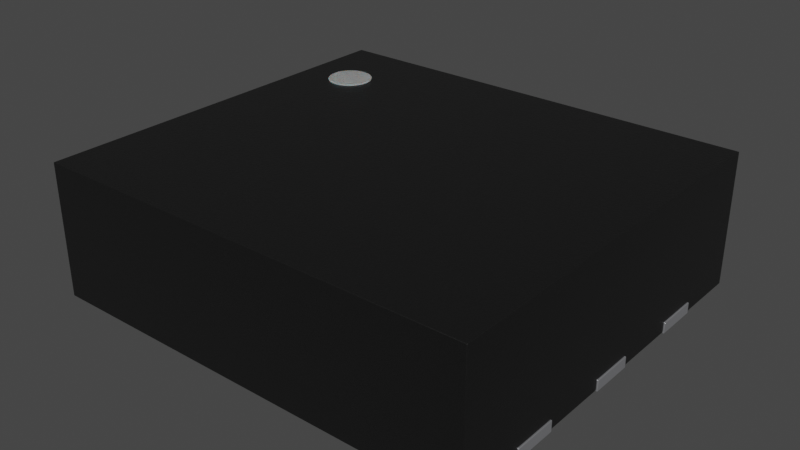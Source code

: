 # Source: Torex_USP-6C.blend  (saved by Blender 4.1.23; exported with 4.5.12 LTS)
import bpy
from mathutils import Matrix  # noqa: F401  (used for matrix-valued properties, if any)

bpy.ops.wm.read_factory_settings(use_empty=True)
scene = bpy.context.scene
scene.name = 'Scene'

# ---- collections
col_collection = bpy.data.collections.new('Collection'); scene.collection.children.link(col_collection)

# ---- materials (node trees are filled in below, after node groups)
mat_metal_pins = bpy.data.materials.new('metal_pins')
mat_metal_pins.use_transparent_shadow = False
mat_metal_pins.preview_render_type = 'CUBE'
mat_plastic_chip = bpy.data.materials.new('plastic_chip')
mat_plastic_chip.use_transparent_shadow = False
mat_plastic_chip.preview_render_type = 'CUBE'
mat_white_markings = bpy.data.materials.new('white_markings')
mat_white_markings.use_transparent_shadow = False
mat_white_markings.preview_render_type = 'FLAT'

# ---- material node trees
mat_metal_pins.use_nodes = True; mat_metal_pins.node_tree.nodes.clear()
_N = mat_metal_pins.node_tree.nodes; _L = mat_metal_pins.node_tree.links
n0 = _N.new('ShaderNodeMapping'); n0.name = 'Mapping'; n0.location = (-1447, -91)
n0.inputs[3].default_value = (4.8, 1.2, 1.1)
n1 = _N.new('ShaderNodeBsdfPrincipled'); n1.name = 'Principled BSDF'; n1.location = (-560, 254)
n1.distribution = 'GGX'
n1.subsurface_method = 'BURLEY'
n1.inputs[1].default_value = 0.7818
n1.inputs[2].default_value = 0.2886
n1.inputs[3].default_value = 1.45
n1.inputs[13].default_value = 0.0
n1.inputs[27].default_value = (0.0, 0.0, 0.0, 1.0)
n1.inputs[28].default_value = 1.0
n2 = _N.new('ShaderNodeOutputMaterial'); n2.name = 'Material Output.002'; n2.location = (-205, 253)
n2.width = 213
n3 = _N.new('ShaderNodeTexNoise'); n3.name = 'Noise Texture.002'; n3.location = (-1228, -73)
n3.inputs[2].default_value = 0.1
n3.inputs[3].default_value = 7.0
n3.inputs[4].default_value = 0.6
n3.inputs[8].default_value = 0.4
n4 = _N.new('ShaderNodeTexCoord'); n4.name = 'Texture Coordinate'; n4.location = (-1636, -116)
n5 = _N.new('ShaderNodeMix'); n5.name = 'Mix.001'; n5.location = (-921, 45)
n5.data_type = 'RGBA'
n5.inputs[6].default_value = (0.9398, 0.9547, 1.0, 1.0)
n5.inputs[7].default_value = (0.13, 0.1259, 0.1359, 1.0)
n6 = _N.new('ShaderNodeBump'); n6.name = 'Bump.001'; n6.location = (-1001, -227)
n6.inputs[0].default_value = 0.05
n6.inputs[1].default_value = 0.01
n6.inputs[2].default_value = 1.0
_L.new(n1.outputs[0], n2.inputs[0])
_L.new(n3.outputs[0], n6.inputs[3])
_L.new(n0.outputs[0], n3.inputs[0])
_L.new(n3.outputs[0], n5.inputs[0])
_L.new(n4.outputs[3], n0.inputs[0])
_L.new(n5.outputs[2], n1.inputs[0])
_L.new(n6.outputs[0], n1.inputs[5])
n2.is_active_output = True
mat_plastic_chip.use_nodes = True; mat_plastic_chip.node_tree.nodes.clear()
_N = mat_plastic_chip.node_tree.nodes; _L = mat_plastic_chip.node_tree.links
n0 = _N.new('ShaderNodeBsdfPrincipled'); n0.name = 'Principled BSDF'; n0.location = (10, 300)
n0.distribution = 'GGX'
n0.subsurface_method = 'BURLEY'
n0.inputs[0].default_value = (0.009312, 0.009312, 0.009312, 1.0)
n0.inputs[1].default_value = 0.1372
n0.inputs[2].default_value = 0.3706
n0.inputs[3].default_value = 1.45
n0.inputs[27].default_value = (0.0, 0.0, 0.0, 1.0)
n0.inputs[28].default_value = 1.0
n1 = _N.new('ShaderNodeOutputMaterial'); n1.name = 'Material Output'; n1.location = (300, 300)
n2 = _N.new('ShaderNodeTexNoise'); n2.name = 'Noise Texture'; n2.location = (-893, 54)
n2.inputs[2].default_value = 200.0
n2.inputs[3].default_value = 3.6
n2.inputs[4].default_value = 0.8375
n3 = _N.new('ShaderNodeBump'); n3.name = 'Bump'; n3.location = (-604, -53)
n3.inputs[0].default_value = 0.08
n3.inputs[1].default_value = 1.0
n3.inputs[2].default_value = 1.0
_L.new(n0.outputs[0], n1.inputs[0])
_L.new(n2.outputs[0], n3.inputs[3])
_L.new(n3.outputs[0], n0.inputs[5])
n1.is_active_output = True
mat_white_markings.use_nodes = True; mat_white_markings.node_tree.nodes.clear()
_N = mat_white_markings.node_tree.nodes; _L = mat_white_markings.node_tree.links
n0 = _N.new('ShaderNodeOutputMaterial'); n0.name = 'Material Output'; n0.location = (300, 300)
n1 = _N.new('ShaderNodeBsdfPrincipled'); n1.name = 'Principled BSDF'; n1.location = (-34, 272)
n1.distribution = 'GGX'
n1.subsurface_method = 'BURLEY'
n1.inputs[1].default_value = 0.02
n1.inputs[2].default_value = 0.4636
n1.inputs[3].default_value = 1.4
n1.inputs[8].default_value = 1.0
n1.inputs[10].default_value = 0.3682
n1.inputs[13].default_value = 0.6591
n1.inputs[18].default_value = 0.2318
n1.inputs[20].default_value = 0.6709
n1.inputs[24].default_value = 0.1191
n1.inputs[27].default_value = (0.0, 0.0, 0.0, 1.0)
n1.inputs[28].default_value = 1.0
n2 = _N.new('ShaderNodeMapping'); n2.name = 'Mapping'; n2.location = (-1010, 265)
n2.inputs[3].default_value = (3.0, 1.0, 1.0)
n3 = _N.new('ShaderNodeTexCoord'); n3.name = 'Texture Coordinate'; n3.location = (-1250, 180)
n4 = _N.new('ShaderNodeBump'); n4.name = 'Bump'; n4.location = (-376, -99)
n4.inputs[0].default_value = 0.05
n4.inputs[1].default_value = 1.0
n4.inputs[2].default_value = 1.0
n5 = _N.new('ShaderNodeTexNoise'); n5.name = 'Noise Texture'; n5.location = (-662, 176)
n5.inputs[2].default_value = 88.0
n5.inputs[3].default_value = 10.8
n5.inputs[4].default_value = 0.9167
n5.inputs[8].default_value = 1.6
n6 = _N.new('ShaderNodeValToRGB'); n6.name = 'ColorRamp'; n6.location = (-354, 186)
while len(n6.color_ramp.elements) > 1: n6.color_ramp.elements.remove(n6.color_ramp.elements[-1])
n6.color_ramp.elements[0].position = 0.0; n6.color_ramp.elements[0].color = (0.2596, 0.2596, 0.2596, 1.0)
_e = n6.color_ramp.elements.new(1.0); _e.color = (0.6303, 0.6303, 0.6303, 1.0)
n7 = _N.new('ShaderNodeMix'); n7.name = 'Mix'; n7.location = (-204, 152)
n7.data_type = 'RGBA'
n7.inputs[0].default_value = 0.3682
n7.inputs[7].default_value = (0.2525, 0.2525, 0.2525, 1.0)
_L.new(n5.outputs[0], n6.inputs[0])
_L.new(n1.outputs[0], n0.inputs[0])
_L.new(n3.outputs[2], n2.inputs[0])
_L.new(n2.outputs[0], n5.inputs[0])
_L.new(n5.outputs[0], n4.inputs[3])
_L.new(n4.outputs[0], n1.inputs[5])
_L.new(n6.outputs[0], n7.inputs[6])
_L.new(n7.outputs[2], n1.inputs[0])
n0.is_active_output = True

# ---- world
world_world = bpy.data.worlds.new('World'); scene.world = world_world
world_world.use_nodes = True; world_world.node_tree.nodes.clear()
_N = world_world.node_tree.nodes; _L = world_world.node_tree.links
n0 = _N.new('ShaderNodeOutputWorld'); n0.name = 'World Output'; n0.location = (300, 300)
n1 = _N.new('ShaderNodeBackground'); n1.name = 'Background'; n1.location = (10, 300)
n1.inputs[0].default_value = (0.05088, 0.05088, 0.05088, 1.0)
_L.new(n1.outputs[0], n0.inputs[0])
n0.is_active_output = True
world_world.color = (0.05088, 0.05088, 0.05088)
world_world.use_sun_shadow = False
world_world.sun_shadow_jitter_overblur = 0.0

# ---- meshes
me_shape_9_indexedfaceset_001 = bpy.data.meshes.new('SHAPE_9_IndexedFaceSet.001')
me_shape_9_indexedfaceset_001.from_pydata([(0.3937, 0.3543, 0.2382), (0.3937, -0.3543, 0.2382), (0.3937, -0.3543, 0.001969), (-0.3937, 0.3543, 0.001969), (0.3937, 0.3543, 0.001969), (-0.2972, 0.1575, 0.01969), (-0.3937, -0.3543, 0.001969), (-0.3937, 0.3543, 0.2382), (-0.2972, 0.2756, 0.01969), (-0.3937, -0.3543, 0.2382), (-0.2972, -0.03937, 0.01969), (-0.2972, 0.03937, 0.01969), (-0.2972, -0.2362, 0.01969), (-0.2972, -0.1575, 0.01969), (0.2972, -0.2362, 0.01969), (0.2972, -0.1575, 0.01969), (0.2972, -0.03937, 0.01969), (0.2972, 0.03937, 0.01969), (0.2972, 0.1575, 0.01969), (0.2972, 0.2362, 0.01969), (-0.1969, 0.2756, 0.01969), (-0.1969, -0.2756, 0.01969), (0.1969, -0.2756, 0.01969), (0.1969, 0.2756, 0.01969), (-0.1378, -0.315, 0.01969), (-0.1378, -0.2756, 0.01969), (0.1378, -0.315, 0.01969), (0.1378, -0.2756, 0.01969), (0.1378, 0.315, 0.01969), (-0.1378, 0.2756, 0.01969), (-0.1378, 0.315, 0.01969), (0.1378, 0.2756, 0.01969), (0.3937, -0.2362, 0.001969), (0.3937, -0.1575, 0.001969), (0.3937, -0.2362, 0.01969), (0.3937, -0.03937, 0.01969), (0.3937, -0.03937, 0.001969), (0.3937, -0.1575, 0.01969), (0.3937, 0.03937, 0.001969), (0.3937, 0.1575, 0.001969), (0.3937, 0.03937, 0.01969), (0.3937, 0.1575, 0.01969), (0.3937, 0.2362, 0.001969), (0.3937, 0.2362, 0.01969), (-0.3937, -0.2362, 0.001969), (-0.3937, -0.2362, 0.01969), (-0.3937, -0.1575, 0.01969), (-0.3937, -0.03937, 0.001969), (-0.3937, -0.03937, 0.01969), (-0.3937, -0.1575, 0.001969), (-0.3937, 0.1575, 0.001969), (-0.3937, 0.03937, 0.01969), (-0.3937, 0.03937, 0.001969), (-0.3937, 0.2756, 0.01969), (-0.3937, 0.2756, 0.001969), (-0.3937, 0.1575, 0.01969), (-0.2972, -0.2362, 0.001969), (-0.2972, -0.1654, 0.001969), (-0.2972, -0.1575, 0.001969), (-0.2972, -0.03937, 0.001969), (-0.1378, 0.2756, 0.001969), (-0.1969, 0.2756, 0.001969), (-0.2972, 0.1575, 0.001969), (-0.2972, 0.03937, 0.001969), (-0.2972, 0.2756, 0.001969), (0.1378, 0.2756, 0.001969), (0.1378, 0.315, 0.001969), (0.1969, 0.2756, 0.001969), (-0.1969, -0.1772, 0.001969), (-0.1378, 0.315, 0.001969), (-0.1969, -0.2756, 0.001969), (-0.1378, -0.315, 0.001969), (-0.1378, -0.2756, 0.001969), (0.1378, -0.2756, 0.001969), (0.2972, -0.2362, 0.001969), (0.1969, -0.2756, 0.001969), (0.1378, -0.315, 0.001969), (0.2972, 0.03937, 0.001969), (0.2972, 0.1575, 0.001969), (0.2972, 0.2362, 0.001969), (0.2972, -0.1575, 0.001969), (0.2972, -0.03937, 0.001969), (-0.3957, 0.1575, 3.725e-09), (-0.3957, 0.1575, 0.01969), (-0.3957, 0.2756, 3.725e-09), (-0.3957, 0.2756, 0.01969), (-0.2972, 0.1575, 0.01969), (-0.2972, 0.1575, 3.725e-09), (-0.2972, 0.2756, 3.725e-09), (-0.2972, 0.2756, 0.01969), (-0.3957, -0.03937, 0.01969), (-0.2972, -0.03937, 0.01969), (-0.2972, 0.03937, 3.725e-09), (-0.3957, 0.03937, 0.01969), (-0.3957, -0.03937, 0.0), (-0.3957, 0.03937, 3.725e-09), (-0.2972, -0.03937, 3.725e-09), (-0.2972, 0.03937, 0.01969), (-0.3957, -0.2362, 3.725e-09), (-0.2972, -0.2362, 0.01969), (-0.2972, -0.1575, 3.725e-09), (-0.2972, -0.2362, 3.725e-09), (-0.3957, -0.1575, 3.725e-09), (-0.3957, -0.2362, 0.01969), (-0.3957, -0.1575, 0.01969), (-0.2972, -0.1575, 0.01969), (0.2972, -0.2362, 3.725e-09), (0.2972, -0.1575, 3.725e-09), (0.3957, -0.2362, 3.725e-09), (0.2972, -0.2362, 0.01969), (0.3957, -0.1575, 3.725e-09), (0.2972, -0.1575, 0.01969), (0.3957, -0.1575, 0.01969), (0.3957, 0.03937, 0.01969), (0.3957, -0.03937, 3.725e-09), (0.2972, -0.03937, 0.01969), (0.3957, -0.03937, 0.01969), (0.2972, 0.03937, 3.725e-09), (0.2972, 0.03937, 0.01969), (0.2972, -0.03937, 3.725e-09), (0.2972, 0.1575, 0.01969), (0.2972, 0.2362, 3.725e-09), (0.2972, 0.2362, 0.01969), (0.2972, 0.1575, 3.725e-09), (0.3957, 0.2362, 0.01969), (0.1969, 0.2756, 3.725e-09), (-0.1969, 0.2756, 3.725e-09), (-0.1969, 0.2756, 0.01969), (-0.1969, -0.2756, 3.725e-09), (0.1969, -0.2756, 3.725e-09), (-0.1969, -0.2756, 0.01969), (0.1969, -0.2756, 0.01969), (0.1969, 0.2756, 0.01969), (-0.1378, -0.315, 0.01969), (-0.1378, -0.2756, 3.725e-09), (-0.1378, -0.2756, 0.01969), (0.1378, -0.315, 3.725e-09), (-0.1378, -0.315, 3.725e-09), (0.1378, -0.315, 0.01969), (0.1378, -0.2756, 0.01969), (0.1378, -0.2756, 3.725e-09), (0.1378, 0.2756, 3.725e-09), (-0.1378, 0.315, 3.725e-09), (0.1378, 0.315, 3.725e-09), (0.1378, 0.315, 0.01969), (-0.1378, 0.2756, 3.725e-09), (-0.1378, 0.2756, 0.01969), (-0.1378, 0.315, 0.01969), (0.1378, 0.2756, 0.01969), (0.3957, -0.2362, 0.01969), (0.3957, 0.1575, 3.725e-09), (0.3957, 0.2362, 3.725e-09), (0.3957, 0.03937, 3.725e-09), (0.3957, 0.1575, 0.01969), (-0.2992, 0.2559, 0.1614), (-0.2992, 0.2559, 0.2402), (-0.2915, 0.2551, 0.1614), (-0.2915, 0.2551, 0.2402), (-0.2841, 0.2529, 0.1614), (-0.2841, 0.2529, 0.2402), (-0.2773, 0.2493, 0.1614), (-0.2773, 0.2493, 0.2402), (-0.2714, 0.2444, 0.1614), (-0.2714, 0.2444, 0.2402), (-0.2665, 0.2384, 0.1614), (-0.2665, 0.2384, 0.2402), (-0.2628, 0.2316, 0.1614), (-0.2628, 0.2316, 0.2402), (-0.2606, 0.2242, 0.1614), (-0.2606, 0.2242, 0.2402), (-0.2598, 0.2165, 0.1614), (-0.2598, 0.2165, 0.2402), (-0.2606, 0.2089, 0.1614), (-0.2606, 0.2089, 0.2402), (-0.2628, 0.2015, 0.1614), (-0.2628, 0.2015, 0.2402), (-0.2665, 0.1947, 0.1614), (-0.2665, 0.1947, 0.2402), (-0.2714, 0.1887, 0.1614), (-0.2714, 0.1887, 0.2402), (-0.2773, 0.1838, 0.1614), (-0.2773, 0.1838, 0.2402), (-0.2841, 0.1802, 0.1614), (-0.2841, 0.1802, 0.2402), (-0.2915, 0.1779, 0.1614), (-0.2915, 0.1779, 0.2402), (-0.2992, 0.1772, 0.1614), (-0.2992, 0.1772, 0.2402), (-0.3069, 0.1779, 0.1614), (-0.3069, 0.1779, 0.2402), (-0.3143, 0.1802, 0.1614), (-0.3143, 0.1802, 0.2402), (-0.3211, 0.1838, 0.1614), (-0.3211, 0.1838, 0.2402), (-0.3271, 0.1887, 0.1614), (-0.3271, 0.1887, 0.2402), (-0.3319, 0.1947, 0.1614), (-0.3319, 0.1947, 0.2402), (-0.3356, 0.2015, 0.1614), (-0.3356, 0.2015, 0.2402), (-0.3378, 0.2089, 0.1614), (-0.3378, 0.2089, 0.2402), (-0.3386, 0.2165, 0.1614), (-0.3386, 0.2165, 0.2402), (-0.3378, 0.2242, 0.1614), (-0.3378, 0.2242, 0.2402), (-0.3356, 0.2316, 0.1614), (-0.3356, 0.2316, 0.2402), (-0.3319, 0.2384, 0.1614), (-0.3319, 0.2384, 0.2402), (-0.3271, 0.2444, 0.1614), (-0.3271, 0.2444, 0.2402), (-0.3211, 0.2493, 0.1614), (-0.3211, 0.2493, 0.2402), (-0.3143, 0.2529, 0.1614), (-0.3143, 0.2529, 0.2402), (-0.3069, 0.2551, 0.1614), (-0.3069, 0.2551, 0.2402)], [], [(2, 32, 34), (3, 54, 53), (2, 71, 76), (63, 62, 61), (21, 70, 68), (154, 155, 157, 156), (156, 157, 159, 158), (158, 159, 161, 160), (160, 161, 163, 162), (162, 163, 165, 164), (164, 165, 167, 166), (166, 167, 169, 168), (168, 169, 171, 170), (170, 171, 173, 172), (172, 173, 175, 174), (174, 175, 177, 176), (176, 177, 179, 178), (178, 179, 181, 180), (180, 181, 183, 182), (182, 183, 185, 184), (184, 185, 187, 186), (186, 187, 189, 188), (188, 189, 191, 190), (190, 191, 193, 192), (192, 193, 195, 194), (194, 195, 197, 196), (196, 197, 199, 198), (198, 199, 201, 200), (200, 201, 203, 202), (202, 203, 205, 204), (204, 205, 207, 206), (206, 207, 209, 208), (208, 209, 211, 210), (210, 211, 213, 212), (212, 213, 215, 214), (157, 155, 217, 215, 213, 211, 209, 207, 205, 203, 201, 199, 197, 195, 193, 191, 189, 187, 185, 183, 181, 179, 177, 175, 173, 171, 169, 167, 165, 163, 161, 159), (214, 215, 217, 216), (216, 217, 155, 154), (154, 156, 158, 160, 162, 164, 166, 168, 170, 172, 174, 176, 178, 180, 182, 184, 186, 188, 190, 192, 194, 196, 198, 200, 202, 204, 206, 208, 210, 212, 214, 216), (37, 33, 36, 35), (39, 41, 40, 38), (9, 6, 2, 1), (34, 37, 1), (37, 35, 1), (1, 35, 0), (40, 41, 0), (41, 43, 0), (35, 40, 0), (43, 42, 4), (43, 4, 0), (1, 2, 34), (55, 50, 52, 51), (59, 47, 48, 10), (1, 0, 7, 9), (48, 46, 9), (46, 45, 9), (51, 48, 9), (53, 55, 7), (55, 51, 7), (7, 51, 9), (45, 44, 6), (45, 6, 9), (7, 3, 53), (38, 77, 78, 39), (60, 61, 69), (61, 64, 69), (64, 54, 3), (4, 42, 79), (33, 80, 81, 36), (47, 59, 58, 49), (79, 78, 67), (78, 77, 67), (77, 81, 67), (81, 80, 75), (80, 74, 75), (81, 75, 67), (74, 32, 2), (6, 44, 56), (70, 72, 71), (64, 3, 69), (6, 56, 70), (6, 70, 71), (69, 3, 4), (67, 65, 66), (66, 69, 4), (66, 4, 67), (4, 79, 67), (76, 73, 75), (2, 6, 71), (76, 75, 2), (75, 74, 2), (62, 64, 61), (61, 68, 63), (68, 57, 58), (63, 52, 50, 62), (68, 58, 59), (64, 62, 5, 8), (68, 59, 63), (58, 57, 13), (68, 70, 56, 57), (54, 64, 8, 53), (55, 53, 8, 5), (63, 59, 10, 11), (52, 63, 11, 51), (96, 94, 95, 92), (48, 51, 11, 10), (56, 44, 45, 12), (45, 46, 13, 12), (49, 58, 13, 46), (74, 80, 15, 14), (74, 14, 34, 32), (80, 33, 37, 15), (34, 14, 15, 37), (81, 77, 17, 16), (81, 16, 35, 36), (77, 38, 40, 17), (35, 16, 17, 40), (78, 79, 19, 18), (78, 18, 41, 39), (72, 70, 21, 25), (79, 42, 43, 19), (41, 18, 19, 43), (75, 22, 23, 67), (68, 61, 20), (20, 21, 68), (76, 71, 24, 26), (61, 60, 29, 20), (60, 69, 30, 29), (65, 31, 28, 66), (69, 66, 28, 30), (65, 67, 23, 31), (27, 26, 24, 25), (13, 57, 56, 12), (93, 95, 94, 90), (73, 76, 26, 27), (20, 29, 25, 21), (28, 31, 29, 30), (31, 23, 22, 27), (29, 31, 27, 25), (62, 50, 55, 5), (105, 99, 101, 100), (85, 84, 82, 83), (89, 86, 87, 88), (85, 89, 88, 84), (87, 82, 84, 88), (86, 89, 85, 83), (97, 91, 96, 92), (75, 73, 27, 22), (93, 97, 92, 95), (24, 71, 72, 25), (91, 97, 93, 90), (141, 125, 129, 140), (104, 102, 98, 103), (103, 98, 101, 99), (99, 105, 104, 103), (104, 105, 100, 102), (101, 98, 102, 100), (111, 107, 106, 109), (114, 119, 117, 152), (109, 106, 108, 149), (111, 112, 110, 107), (108, 106, 107, 110), (149, 112, 111, 109), (118, 117, 119, 115), (115, 119, 114, 116), (118, 113, 152, 117), (116, 113, 118, 115), (122, 121, 123, 120), (120, 123, 150, 153), (134, 135, 130, 128), (122, 124, 151, 121), (150, 123, 121, 151), (153, 124, 122, 120), (127, 126, 128, 130), (132, 131, 129, 125), (133, 137, 136, 138), (126, 127, 146, 145), (133, 135, 134, 137), (147, 142, 145, 146), (147, 144, 143, 142), (125, 141, 148, 132), (132, 148, 139, 131), (144, 148, 141, 143), (131, 139, 140, 129), (90, 94, 96, 91), (147, 146, 148, 144), (135, 133, 138, 139), (146, 127, 130, 135), (146, 135, 139, 148), (83, 82, 87, 86), (143, 141, 145, 142), (140, 139, 138, 136), (140, 136, 137, 134), (141, 140, 134, 145), (128, 126, 145, 134), (112, 149, 108, 110), (113, 116, 114, 152), (124, 153, 150, 151), (49, 46, 48, 47), (0, 4, 3, 7)])
me_shape_9_indexedfaceset_001.polygons.foreach_set('use_smooth', [True] * 200)
me_shape_9_indexedfaceset_001.polygons.foreach_set('material_index', [1, 1, 1, 1, 1, 2, 2, 2, 2, 2, 2, 2, 2, 2, 2, 2, 2, 2, 2, 2, 2, 2, 2, 2, 2, 2, 2, 2, 2, 2, 2, 2, 2, 2, 2, 2, 2, 2, 2, 1, 1, 1, 1, 1, 1, 1, 1, 1, 1, 1, 1, 1, 1, 1, 1, 1, 1, 1, 1, 1, 1, 1, 1, 1, 1, 1, 1, 1, 1, 1, 1, 1, 1, 1, 1, 1, 1, 1, 1, 1, 1, 1, 1, 1, 1, 1, 1, 1, 1, 1, 1, 1, 1, 1, 1, 1, 1, 1, 1, 1, 1, 1, 1, 1, 0, 1, 1, 1, 1, 1, 1, 1, 1, 1, 1, 1, 1, 1, 1, 1, 1, 1, 1, 1, 1, 1, 1, 1, 1, 1, 1, 1, 1, 0, 1, 1, 1, 1, 1, 1, 0, 0, 0, 0, 0, 0, 0, 1, 0, 1, 0, 0, 0, 0, 0, 0, 0, 0, 0, 0, 0, 0, 0, 0, 0, 0, 0, 0, 0, 0, 0, 0, 0, 0, 0, 0, 0, 0, 0, 0, 0, 0, 0, 0, 0, 0, 0, 0, 0, 0, 0, 0, 0, 0, 0, 0, 0, 0, 1, 1])
_k = set([(0, 1), (0, 4), (0, 7), (1, 2), (1, 9), (2, 6), (2, 32), (3, 4), (3, 7), (3, 54), (4, 42), (5, 8), (5, 55), (5, 62), (6, 9), (6, 44), (7, 9), (8, 53), (8, 64), (10, 11), (10, 48), (10, 59), (11, 51), (11, 63), (12, 13), (12, 45), (12, 56), (13, 46), (13, 58), (14, 15), (14, 34), (14, 74), (15, 37), (15, 80), (16, 17), (16, 35), (16, 81), (17, 40), (17, 77), (18, 19), (18, 41), (18, 78), (19, 43), (19, 79), (20, 21), (20, 29), (20, 61), (21, 25), (21, 70), (22, 23), (22, 27), (22, 75), (23, 31), (23, 67), (24, 25), (24, 26), (24, 71), (25, 72), (26, 27), (26, 76), (27, 73), (28, 30), (28, 31), (28, 66), (29, 30), (29, 60), (30, 69), (31, 65), (32, 34), (32, 74), (33, 36), (33, 37), (33, 80), (34, 37), (35, 36), (35, 40), (36, 81), (38, 39), (38, 40), (38, 77), (39, 41), (39, 78), (41, 43), (42, 43), (42, 79), (44, 45), (44, 56), (45, 46), (46, 49), (47, 48), (47, 49), (47, 59), (48, 51), (49, 58), (50, 52), (50, 55), (50, 62), (51, 52), (52, 63), (53, 54), (53, 55), (54, 64), (56, 57), (57, 58), (59, 63), (60, 61), (60, 69), (61, 68), (62, 64), (65, 66), (65, 67), (66, 69), (67, 75), (68, 70), (70, 72), (71, 72), (71, 76), (73, 75), (73, 76), (74, 80), (77, 81), (78, 79), (82, 83), (82, 84), (82, 87), (83, 85), (83, 86), (84, 85), (84, 88), (85, 89), (86, 87), (86, 89), (87, 88), (88, 89), (90, 91), (90, 93), (90, 94), (91, 96), (91, 97), (92, 95), (92, 96), (92, 97), (93, 95), (93, 97), (94, 95), (94, 96), (98, 101), (98, 102), (98, 103), (99, 101), (99, 103), (99, 105), (100, 101), (100, 102), (100, 105), (102, 104), (103, 104), (104, 105), (106, 107), (106, 108), (106, 109), (107, 110), (107, 111), (108, 110), (108, 149), (109, 111), (109, 149), (110, 112), (111, 112), (112, 149), (113, 116), (113, 118), (113, 152), (114, 116), (114, 119), (114, 152), (115, 116), (115, 118), (115, 119), (117, 118), (117, 119), (117, 152), (120, 122), (120, 123), (120, 153), (121, 122), (121, 123), (121, 151), (122, 124), (123, 150), (124, 151), (124, 153), (125, 129), (125, 132), (125, 141), (126, 127), (126, 128), (126, 145), (127, 130), (127, 146), (128, 130), (128, 134), (129, 131), (129, 140), (130, 135), (131, 132), (131, 139), (132, 148), (133, 135), (133, 137), (133, 138), (134, 135), (134, 137), (136, 137), (136, 138), (136, 140), (138, 139), (139, 140), (141, 143), (141, 148), (142, 143), (142, 145), (142, 147), (143, 144), (144, 147), (144, 148), (145, 146), (146, 147), (150, 151), (150, 153), (154, 156), (154, 216), (155, 157), (155, 217), (156, 158), (157, 159), (158, 160), (159, 161), (160, 162), (161, 163), (162, 164), (163, 165), (164, 166), (165, 167), (166, 168), (167, 169), (168, 170), (169, 171), (170, 172), (171, 173), (172, 174), (173, 175), (174, 176), (175, 177), (176, 178), (177, 179), (178, 180), (179, 181), (180, 182), (181, 183), (182, 184), (183, 185), (184, 186), (185, 187), (186, 188), (187, 189), (188, 190), (189, 191), (190, 192), (191, 193), (192, 194), (193, 195), (194, 196), (195, 197), (196, 198), (197, 199), (198, 200), (199, 201), (200, 202), (201, 203), (202, 204), (203, 205), (204, 206), (205, 207), (206, 208), (207, 209), (208, 210), (209, 211), (210, 212), (211, 213), (212, 214), (213, 215), (214, 216), (215, 217)])
me_shape_9_indexedfaceset_001.attributes.new('sharp_edge', 'BOOLEAN', 'EDGE').data.foreach_set('value', [ (min(e.vertices), max(e.vertices)) in _k for e in me_shape_9_indexedfaceset_001.edges])
_uv = me_shape_9_indexedfaceset_001.uv_layers.new(name='UVMap')
_uv.uv.foreach_set('vector', [0.006412, 0.4381, 0.1557, 0.4381, 0.1557, 0.4605, 0.9019, 0.4381, 0.8024, 0.4381, 0.8024, 0.4605, 1.066, 0.006412, 0.3947, 0.05616, 0.7429, 0.05616, 0.1932, 0.5039, 0.1932, 0.6532, 0.32, 0.8024, 0.1059, 0.4605, 0.1059, 0.4381, 0.2303, 0.4381, 0.1907, 0.6396, 0.1907, 0.7391, 0.2004, 0.7391, 0.2004, 0.6396, 0.2004, 0.6396, 0.2004, 0.7391, 0.2097, 0.7391, 0.2097, 0.6396, 0.2097, 0.6396, 0.2097, 0.7391, 0.2183, 0.7391, 0.2183, 0.6396, 0.2183, 0.6396, 0.2183, 0.7391, 0.2259, 0.7391, 0.2259, 0.6396, 0.763, 0.6396, 0.763, 0.7391, 0.7554, 0.7391, 0.7554, 0.6396, 0.7554, 0.6396, 0.7554, 0.7391, 0.7468, 0.7391, 0.7468, 0.6396, 0.7468, 0.6396, 0.7468, 0.7391, 0.7375, 0.7391, 0.7375, 0.6396, 0.7375, 0.6396, 0.7375, 0.7391, 0.7278, 0.7391, 0.7278, 0.6396, 0.7278, 0.6396, 0.7278, 0.7391, 0.7181, 0.7391, 0.7181, 0.6396, 0.7181, 0.6396, 0.7181, 0.7391, 0.7088, 0.7391, 0.7088, 0.6396, 0.7088, 0.6396, 0.7088, 0.7391, 0.7002, 0.7391, 0.7002, 0.6396, 0.7002, 0.6396, 0.7002, 0.7391, 0.6926, 0.7391, 0.6926, 0.6396, 0.2259, 0.6396, 0.2259, 0.7391, 0.2183, 0.7391, 0.2183, 0.6396, 0.2183, 0.6396, 0.2183, 0.7391, 0.2097, 0.7391, 0.2097, 0.6396, 0.2097, 0.6396, 0.2097, 0.7391, 0.2004, 0.7391, 0.2004, 0.6396, 0.2004, 0.6396, 0.2004, 0.7391, 0.1907, 0.7391, 0.1907, 0.6396, 0.1907, 0.6396, 0.1907, 0.7391, 0.181, 0.7391, 0.181, 0.6396, 0.181, 0.6396, 0.181, 0.7391, 0.1717, 0.7391, 0.1717, 0.6396, 0.1717, 0.6396, 0.1717, 0.7391, 0.163, 0.7391, 0.163, 0.6396, 0.163, 0.6396, 0.163, 0.7391, 0.1555, 0.7391, 0.1555, 0.6396, 0.6926, 0.6396, 0.6926, 0.7391, 0.7002, 0.7391, 0.7002, 0.6396, 0.7002, 0.6396, 0.7002, 0.7391, 0.7088, 0.7391, 0.7088, 0.6396, 0.7088, 0.6396, 0.7088, 0.7391, 0.7181, 0.7391, 0.7181, 0.6396, 0.7181, 0.6396, 0.7181, 0.7391, 0.7278, 0.7391, 0.7278, 0.6396, 0.7278, 0.6396, 0.7278, 0.7391, 0.7375, 0.7391, 0.7375, 0.6396, 0.7375, 0.6396, 0.7375, 0.7391, 0.7468, 0.7391, 0.7468, 0.6396, 0.7468, 0.6396, 0.7468, 0.7391, 0.7554, 0.7391, 0.7554, 0.6396, 0.7554, 0.6396, 0.7554, 0.7391, 0.763, 0.7391, 0.763, 0.6396, 0.1555, 0.6396, 0.1555, 0.7391, 0.163, 0.7391, 0.163, 0.6396, 0.163, 0.6396, 0.163, 0.7391, 0.1717, 0.7391, 0.1717, 0.6396, 0.2004, 0.7766, 0.1907, 0.7776, 0.181, 0.7766, 0.1717, 0.7738, 0.163, 0.7692, 0.1555, 0.763, 0.1493, 0.7554, 0.1447, 0.7468, 0.1419, 0.7375, 0.1409, 0.7278, 0.1419, 0.7181, 0.1447, 0.7088, 0.1493, 0.7002, 0.1555, 0.6926, 0.163, 0.6864, 0.1717, 0.6818, 0.181, 0.679, 0.1907, 0.6781, 0.2004, 0.679, 0.2097, 0.6818, 0.2183, 0.6864, 0.2259, 0.6926, 0.2321, 0.7002, 0.2367, 0.7088, 0.2395, 0.7181, 0.2404, 0.7278, 0.2395, 0.7375, 0.2367, 0.7468, 0.2321, 0.7554, 0.2259, 0.763, 0.2183, 0.7692, 0.2097, 0.7738, 0.1717, 0.6396, 0.1717, 0.7391, 0.181, 0.7391, 0.181, 0.6396, 0.181, 0.6396, 0.181, 0.7391, 0.1907, 0.7391, 0.1907, 0.6396, 0.1907, 0.7776, 0.2004, 0.7766, 0.2097, 0.7738, 0.2183, 0.7692, 0.2259, 0.763, 0.2321, 0.7554, 0.2367, 0.7468, 0.2395, 0.7375, 0.2404, 0.7278, 0.2395, 0.7181, 0.2367, 0.7088, 0.2321, 0.7002, 0.2259, 0.6926, 0.2183, 0.6864, 0.2097, 0.6818, 0.2004, 0.679, 0.1907, 0.6781, 0.181, 0.679, 0.1717, 0.6818, 0.163, 0.6864, 0.1555, 0.6926, 0.1493, 0.7002, 0.1447, 0.7088, 0.1419, 0.7181, 0.1409, 0.7278, 0.1419, 0.7375, 0.1447, 0.7468, 0.1493, 0.7554, 0.1555, 0.763, 0.163, 0.7692, 0.1717, 0.7738, 0.181, 0.7766, 0.2552, 0.4605, 0.2552, 0.4381, 0.4044, 0.4381, 0.4044, 0.4605, 0.6532, 0.4381, 0.6532, 0.4605, 0.5039, 0.4605, 0.5039, 0.4381, 0.07129, 0.7366, 0.07129, 0.4381, 1.066, 0.4381, 1.066, 0.7366, 0.1557, 0.4605, 0.2552, 0.4605, 0.006412, 0.7366, 0.2552, 0.4605, 0.4044, 0.4605, 0.006412, 0.7366, 0.006412, 0.7366, 0.4044, 0.4605, 0.9019, 0.7366, 0.5039, 0.4605, 0.6532, 0.4605, 0.9019, 0.7366, 0.6532, 0.4605, 0.7527, 0.4605, 0.9019, 0.7366, 0.4044, 0.4605, 0.5039, 0.4605, 0.9019, 0.7366, 0.7527, 0.4605, 0.7527, 0.4381, 0.9019, 0.4381, 0.7527, 0.4605, 0.9019, 0.4381, 0.9019, 0.7366, 0.006412, 0.7366, 0.006412, 0.4381, 0.1557, 0.4605, 0.6532, 0.4605, 0.6532, 0.4381, 0.5039, 0.4381, 0.5039, 0.4605, 0.1932, 0.4381, 0.07129, 0.4381, 0.07129, 0.4605, 0.1932, 0.4605, 1.066, 0.006412, 1.066, 0.9019, 0.07129, 0.9019, 0.07129, 0.006412, 0.4044, 0.4605, 0.2552, 0.4605, 0.006412, 0.7366, 0.2552, 0.4605, 0.1557, 0.4605, 0.006412, 0.7366, 0.5039, 0.4605, 0.4044, 0.4605, 0.006412, 0.7366, 0.8024, 0.4605, 0.6532, 0.4605, 0.9019, 0.7366, 0.6532, 0.4605, 0.5039, 0.4605, 0.9019, 0.7366, 0.9019, 0.7366, 0.5039, 0.4605, 0.006412, 0.7366, 0.1557, 0.4605, 0.1557, 0.4381, 0.006412, 0.4381, 0.1557, 0.4605, 0.006412, 0.4381, 0.006412, 0.7366, 0.9019, 0.7366, 0.9019, 0.4381, 0.8024, 0.4605, 1.066, 0.5039, 0.9444, 0.5039, 0.9444, 0.6532, 1.066, 0.6532, 0.3947, 0.8024, 0.32, 0.8024, 0.3947, 0.8522, 0.32, 0.8024, 0.1932, 0.8024, 0.3947, 0.8522, 0.1932, 0.8024, 0.07129, 0.8024, 0.07129, 0.9019, 1.066, 0.9019, 1.066, 0.7527, 0.9444, 0.7527, 1.066, 0.2552, 0.9444, 0.2552, 0.9444, 0.4044, 1.066, 0.4044, 0.07129, 0.4044, 0.1932, 0.4044, 0.1932, 0.2552, 0.07129, 0.2552, 0.9444, 0.7527, 0.9444, 0.6532, 0.8176, 0.8024, 0.9444, 0.6532, 0.9444, 0.5039, 0.8176, 0.8024, 0.9444, 0.5039, 0.9444, 0.4044, 0.8176, 0.8024, 0.9444, 0.4044, 0.9444, 0.2552, 0.8176, 0.1059, 0.9444, 0.2552, 0.9444, 0.1557, 0.8176, 0.1059, 0.9444, 0.4044, 0.8176, 0.1059, 0.8176, 0.8024, 0.9444, 0.1557, 1.066, 0.1557, 1.066, 0.006412, 0.07129, 0.006412, 0.07129, 0.1557, 0.1932, 0.1557, 0.32, 0.1059, 0.3947, 0.1059, 0.3947, 0.05616, 0.1932, 0.8024, 0.07129, 0.9019, 0.3947, 0.8522, 0.07129, 0.006412, 0.1932, 0.1557, 0.32, 0.1059, 0.07129, 0.006412, 0.32, 0.1059, 0.3947, 0.05616, 0.3947, 0.8522, 0.07129, 0.9019, 1.066, 0.9019, 0.8176, 0.8024, 0.7429, 0.8024, 0.7429, 0.8522, 0.7429, 0.8522, 0.3947, 0.8522, 1.066, 0.9019, 0.7429, 0.8522, 1.066, 0.9019, 0.8176, 0.8024, 1.066, 0.9019, 0.9444, 0.7527, 0.8176, 0.8024, 0.7429, 0.05616, 0.7429, 0.1059, 0.8176, 0.1059, 1.066, 0.006412, 0.07129, 0.006412, 0.3947, 0.05616, 0.7429, 0.05616, 0.8176, 0.1059, 1.066, 0.006412, 0.8176, 0.1059, 0.9444, 0.1557, 1.066, 0.006412, 0.1932, 0.6532, 0.1932, 0.8024, 0.32, 0.8024, 0.32, 0.8024, 0.32, 0.2303, 0.1932, 0.5039, 0.32, 0.2303, 0.1932, 0.2452, 0.1932, 0.2552, 0.1932, 0.5039, 0.07129, 0.5039, 0.07129, 0.6532, 0.1932, 0.6532, 0.32, 0.2303, 0.1932, 0.2552, 0.1932, 0.4044, 0.8024, 0.4381, 0.6532, 0.4381, 0.6532, 0.4605, 0.8024, 0.4605, 0.32, 0.2303, 0.1932, 0.4044, 0.1932, 0.5039, 0.2552, 0.4381, 0.2452, 0.4381, 0.2552, 0.4605, 0.32, 0.2303, 0.32, 0.1059, 0.1932, 0.1557, 0.1932, 0.2452, 0.07129, 0.4381, 0.1932, 0.4381, 0.1932, 0.4605, 0.07129, 0.4605, 0.07129, 0.6532, 0.07129, 0.8024, 0.1932, 0.8024, 0.1932, 0.6532, 0.5039, 0.4381, 0.4044, 0.4381, 0.4044, 0.4605, 0.5039, 0.4605, 0.07129, 0.4381, 0.1932, 0.4381, 0.1932, 0.4605, 0.07129, 0.4605, 0.1932, 0.4044, 0.0688, 0.4044, 0.0688, 0.5039, 0.1932, 0.5039, 0.07129, 0.4044, 0.07129, 0.5039, 0.1932, 0.5039, 0.1932, 0.4044, 0.1932, 0.4381, 0.07129, 0.4381, 0.07129, 0.4605, 0.1932, 0.4605, 0.07129, 0.1557, 0.07129, 0.2552, 0.1932, 0.2552, 0.1932, 0.1557, 0.07129, 0.4381, 0.1932, 0.4381, 0.1932, 0.4605, 0.07129, 0.4605, 0.1557, 0.4381, 0.2552, 0.4381, 0.2552, 0.4605, 0.1557, 0.4605, 0.9444, 0.4381, 0.9444, 0.4605, 1.066, 0.4605, 1.066, 0.4381, 0.9444, 0.4381, 1.066, 0.4381, 1.066, 0.4605, 0.9444, 0.4605, 1.066, 0.1557, 0.9444, 0.1557, 0.9444, 0.2552, 1.066, 0.2552, 0.4044, 0.4381, 0.5039, 0.4381, 0.5039, 0.4605, 0.4044, 0.4605, 0.9444, 0.4381, 0.9444, 0.4605, 1.066, 0.4605, 1.066, 0.4381, 0.9444, 0.4381, 1.066, 0.4381, 1.066, 0.4605, 0.9444, 0.4605, 1.066, 0.4044, 0.9444, 0.4044, 0.9444, 0.5039, 1.066, 0.5039, 0.6532, 0.4381, 0.7527, 0.4381, 0.7527, 0.4605, 0.6532, 0.4605, 0.9444, 0.4381, 0.9444, 0.4605, 1.066, 0.4605, 1.066, 0.4381, 0.3947, 0.4381, 0.32, 0.4381, 0.32, 0.4605, 0.3947, 0.4605, 0.9444, 0.4381, 1.066, 0.4381, 1.066, 0.4605, 0.9444, 0.4605, 1.066, 0.6532, 0.9444, 0.6532, 0.9444, 0.7527, 1.066, 0.7527, 0.1059, 0.4381, 0.1059, 0.4605, 0.8024, 0.4605, 0.8024, 0.4381, 0.2303, 0.4381, 0.8024, 0.4381, 0.8024, 0.4605, 0.8024, 0.4605, 0.1059, 0.4605, 0.2303, 0.4381, 0.7429, 0.4381, 0.3947, 0.4381, 0.3947, 0.4605, 0.7429, 0.4605, 0.32, 0.4381, 0.3947, 0.4381, 0.3947, 0.4605, 0.32, 0.4605, 0.8024, 0.4381, 0.8522, 0.4381, 0.8522, 0.4605, 0.8024, 0.4605, 0.8024, 0.4381, 0.8024, 0.4605, 0.8522, 0.4605, 0.8522, 0.4381, 0.3947, 0.4381, 0.7429, 0.4381, 0.7429, 0.4605, 0.3947, 0.4605, 0.7429, 0.4381, 0.8176, 0.4381, 0.8176, 0.4605, 0.7429, 0.4605, 0.7429, 0.1059, 0.7429, 0.05616, 0.3947, 0.05616, 0.3947, 0.1059, 0.2552, 0.4605, 0.2452, 0.4381, 0.1557, 0.4381, 0.1557, 0.4605, 0.5039, 0.4605, 0.5039, 0.4356, 0.4044, 0.4356, 0.4044, 0.4605, 0.1059, 0.4381, 0.05616, 0.4381, 0.05616, 0.4605, 0.1059, 0.4605, 0.32, 0.8024, 0.3947, 0.8024, 0.3947, 0.1059, 0.32, 0.1059, 0.7429, 0.8522, 0.7429, 0.8024, 0.3947, 0.8024, 0.3947, 0.8522, 0.7429, 0.8024, 0.8176, 0.8024, 0.8176, 0.1059, 0.7429, 0.1059, 0.3947, 0.8024, 0.7429, 0.8024, 0.7429, 0.1059, 0.3947, 0.1059, 0.1932, 0.4381, 0.07129, 0.4381, 0.07129, 0.4605, 0.1932, 0.4605, 0.2552, 0.4605, 0.1557, 0.4605, 0.1557, 0.4356, 0.2552, 0.4356, 0.8024, 0.4605, 0.8024, 0.4356, 0.6532, 0.4356, 0.6532, 0.4605, 0.8024, 0.4605, 0.6532, 0.4605, 0.6532, 0.4356, 0.8024, 0.4356, 0.0688, 0.4605, 0.1932, 0.4605, 0.1932, 0.4356, 0.0688, 0.4356, 0.1932, 0.6532, 0.0688, 0.6532, 0.0688, 0.8024, 0.1932, 0.8024, 0.1932, 0.6532, 0.1932, 0.8024, 0.0688, 0.8024, 0.0688, 0.6532, 0.5039, 0.4605, 0.4044, 0.4605, 0.4044, 0.4356, 0.5039, 0.4356, 0.8176, 0.4381, 0.7429, 0.4381, 0.7429, 0.4605, 0.8176, 0.4605, 0.0688, 0.4605, 0.1932, 0.4605, 0.1932, 0.4356, 0.0688, 0.4356, 0.05616, 0.4605, 0.05616, 0.4381, 0.1059, 0.4381, 0.1059, 0.4605, 0.1932, 0.4044, 0.1932, 0.5039, 0.0688, 0.5039, 0.0688, 0.4044, 0.7429, 0.8024, 0.8176, 0.8024, 0.8176, 0.1059, 0.7429, 0.1059, 0.2552, 0.4605, 0.2552, 0.4356, 0.1557, 0.4356, 0.1557, 0.4605, 0.0688, 0.4605, 0.0688, 0.4356, 0.1932, 0.4356, 0.1932, 0.4605, 0.1932, 0.1557, 0.1932, 0.2552, 0.0688, 0.2552, 0.0688, 0.1557, 0.0688, 0.4605, 0.1932, 0.4605, 0.1932, 0.4356, 0.0688, 0.4356, 0.1932, 0.1557, 0.0688, 0.1557, 0.0688, 0.2552, 0.1932, 0.2552, 0.2552, 0.4605, 0.2552, 0.4356, 0.1557, 0.4356, 0.1557, 0.4605, 1.069, 0.4044, 0.9444, 0.4044, 0.9444, 0.5039, 1.069, 0.5039, 0.9444, 0.4605, 0.9444, 0.4356, 1.069, 0.4356, 1.069, 0.4605, 0.9444, 0.4605, 1.069, 0.4605, 1.069, 0.4356, 0.9444, 0.4356, 1.069, 0.1557, 0.9444, 0.1557, 0.9444, 0.2552, 1.069, 0.2552, 1.069, 0.1557, 1.069, 0.2552, 0.9444, 0.2552, 0.9444, 0.1557, 0.5039, 0.4605, 0.5039, 0.4356, 0.4044, 0.4356, 0.4044, 0.4605, 0.9444, 0.4605, 0.9444, 0.4356, 1.069, 0.4356, 1.069, 0.4605, 0.9444, 0.4605, 1.069, 0.4605, 1.069, 0.4356, 0.9444, 0.4356, 1.069, 0.4044, 1.069, 0.5039, 0.9444, 0.5039, 0.9444, 0.4044, 0.7527, 0.4605, 0.7527, 0.4356, 0.6532, 0.4356, 0.6532, 0.4605, 0.9444, 0.4605, 0.9444, 0.4356, 1.069, 0.4356, 1.069, 0.4605, 0.3947, 0.4356, 0.3947, 0.4605, 0.32, 0.4605, 0.32, 0.4356, 0.9444, 0.4605, 1.069, 0.4605, 1.069, 0.4356, 0.9444, 0.4356, 1.069, 0.6532, 0.9444, 0.6532, 0.9444, 0.7527, 1.069, 0.7527, 1.069, 0.6532, 1.069, 0.7527, 0.9444, 0.7527, 0.9444, 0.6532, 0.8024, 0.4605, 0.8024, 0.4356, 0.1059, 0.4356, 0.1059, 0.4605, 0.8024, 0.4605, 0.1059, 0.4605, 0.1059, 0.4356, 0.8024, 0.4356, 0.3947, 0.4605, 0.3947, 0.4356, 0.7429, 0.4356, 0.7429, 0.4605, 0.32, 0.4356, 0.32, 0.4605, 0.3947, 0.4605, 0.3947, 0.4356, 0.05616, 0.4605, 0.1059, 0.4605, 0.1059, 0.4356, 0.05616, 0.4356, 0.8522, 0.4605, 0.8522, 0.4356, 0.8024, 0.4356, 0.8024, 0.4605, 0.3947, 0.4605, 0.7429, 0.4605, 0.7429, 0.4356, 0.3947, 0.4356, 0.8176, 0.4356, 0.7429, 0.4356, 0.7429, 0.4605, 0.8176, 0.4605, 0.8176, 0.8024, 0.7429, 0.8024, 0.7429, 0.1059, 0.8176, 0.1059, 0.8522, 0.4605, 0.8024, 0.4605, 0.8024, 0.4356, 0.8522, 0.4356, 0.8176, 0.4605, 0.7429, 0.4605, 0.7429, 0.4356, 0.8176, 0.4356, 0.0688, 0.4605, 0.0688, 0.4356, 0.1932, 0.4356, 0.1932, 0.4605, 0.3947, 0.8522, 0.3947, 0.8024, 0.7429, 0.8024, 0.7429, 0.8522, 0.3947, 0.1059, 0.3947, 0.05616, 0.7429, 0.05616, 0.7429, 0.1059, 0.3947, 0.8024, 0.32, 0.8024, 0.32, 0.1059, 0.3947, 0.1059, 0.3947, 0.8024, 0.3947, 0.1059, 0.7429, 0.1059, 0.7429, 0.8024, 0.0688, 0.4605, 0.0688, 0.4356, 0.1932, 0.4356, 0.1932, 0.4605, 0.7429, 0.8522, 0.7429, 0.8024, 0.3947, 0.8024, 0.3947, 0.8522, 0.1059, 0.4356, 0.1059, 0.4605, 0.05616, 0.4605, 0.05616, 0.4356, 0.7429, 0.1059, 0.7429, 0.05616, 0.3947, 0.05616, 0.3947, 0.1059, 0.7429, 0.8024, 0.7429, 0.1059, 0.3947, 0.1059, 0.3947, 0.8024, 0.32, 0.1059, 0.32, 0.8024, 0.3947, 0.8024, 0.3947, 0.1059, 0.2552, 0.4605, 0.1557, 0.4605, 0.1557, 0.4356, 0.2552, 0.4356, 0.5039, 0.4605, 0.4044, 0.4605, 0.4044, 0.4356, 0.5039, 0.4356, 0.7527, 0.4605, 0.6532, 0.4605, 0.6532, 0.4356, 0.7527, 0.4356, 0.2552, 0.4381, 0.2552, 0.4605, 0.4044, 0.4605, 0.4044, 0.4381, 1.066, 0.7366, 1.066, 0.4381, 0.07129, 0.4381, 0.07129, 0.7366])
me_shape_9_indexedfaceset_001.materials.append(mat_metal_pins)
me_shape_9_indexedfaceset_001.materials.append(mat_plastic_chip)
me_shape_9_indexedfaceset_001.materials.append(mat_white_markings)
me_shape_9_indexedfaceset_001.update()
me_shape_9_indexedfaceset_001.normals_split_custom_set([tuple(v) for v in zip(*[iter([1.0, 6.043e-08, 0.0, 1.0, 0.0, 0.0, 1.0, 1.734e-08, 0.0, -1.0, -8.603e-08, 0.0, -1.0, 0.0, 0.0, -1.0, -3.073e-08, 0.0, 0.0, 0.0, -1.0, 0.0, 0.0, -1.0, -8.222e-11, 0.0, -1.0, -9.657e-10, 0.0, -1.0, 0.0, 0.0, -1.0, -1.092e-10, 0.0, -1.0, 1.0, 0.0, 0.0, 1.0, 0.0, 0.0, 1.0, 0.0, 0.0, 1.43e-07, 1.0, 0.0, 1.43e-07, 1.0, 0.0, 0.1951, 0.9808, 0.0, 0.1951, 0.9808, 0.0, 0.1951, 0.9808, 0.0, 0.1951, 0.9808, 0.0, 0.3827, 0.9239, 0.0, 0.3827, 0.9239, 0.0, 0.3827, 0.9239, 0.0, 0.3827, 0.9239, 0.0, 0.5556, 0.8315, 0.0, 0.5556, 0.8315, 0.0, 0.5556, 0.8315, 0.0, 0.5556, 0.8315, 0.0, 0.7071, 0.7071, 0.0, 0.7071, 0.7071, 0.0, 0.7071, 0.7071, 0.0, 0.7071, 0.7071, 0.0, 0.8315, 0.5556, 0.0, 0.8315, 0.5556, 0.0, 0.8315, 0.5556, 0.0, 0.8315, 0.5556, 0.0, 0.9239, 0.3827, 0.0, 0.9239, 0.3827, 0.0, 0.9239, 0.3827, 0.0, 0.9239, 0.3827, 0.0, 0.9808, 0.1951, 0.0, 0.9808, 0.1951, 0.0, 0.9808, 0.1951, 0.0, 0.9808, 0.1951, 0.0, 1.0, -1.001e-07, 0.0, 1.0, -1.001e-07, 0.0, 1.0, -1.001e-07, 0.0, 1.0, -1.001e-07, 0.0, 0.9808, -0.1951, 0.0, 0.9808, -0.1951, 0.0, 0.9808, -0.1951, 0.0, 0.9808, -0.1951, 0.0, 0.9239, -0.3827, 0.0, 0.9239, -0.3827, 0.0, 0.9239, -0.3827, 0.0, 0.9239, -0.3827, 0.0, 0.8315, -0.5556, 0.0, 0.8315, -0.5556, 0.0, 0.8315, -0.5556, 0.0, 0.8315, -0.5556, 0.0, 0.7071, -0.7071, 0.0, 0.7071, -0.7071, 0.0, 0.7071, -0.7071, 0.0, 0.7071, -0.7071, 0.0, 0.5556, -0.8315, 0.0, 0.5556, -0.8315, 0.0, 0.5556, -0.8315, 0.0, 0.5556, -0.8315, 0.0, 0.3827, -0.9239, 0.0, 0.3827, -0.9239, 0.0, 0.3827, -0.9239, 0.0, 0.3827, -0.9239, 0.0, 0.1951, -0.9808, 0.0, 0.1951, -0.9808, 0.0, 0.1951, -0.9808, 0.0, 0.1951, -0.9808, 0.0, 1.43e-07, -1.0, 0.0, 1.43e-07, -1.0, 0.0, 1.43e-07, -1.0, 0.0, 1.43e-07, -1.0, 0.0, -0.1951, -0.9808, 0.0, -0.1951, -0.9808, 0.0, -0.1951, -0.9808, 0.0, -0.1951, -0.9808, 0.0, -0.3827, -0.9239, 0.0, -0.3827, -0.9239, 0.0, -0.3827, -0.9239, 0.0, -0.3827, -0.9239, 0.0, -0.5556, -0.8315, 0.0, -0.5556, -0.8315, 0.0, -0.5556, -0.8315, 0.0, -0.5556, -0.8315, 0.0, -0.7071, -0.7071, 0.0, -0.7071, -0.7071, 0.0, -0.7071, -0.7071, 0.0, -0.7071, -0.7071, 0.0, -0.8315, -0.5556, 0.0, -0.8315, -0.5556, 0.0, -0.8315, -0.5556, 0.0, -0.8315, -0.5556, 0.0, -0.9239, -0.3827, 0.0, -0.9239, -0.3827, 0.0, -0.9239, -0.3827, 0.0, -0.9239, -0.3827, 0.0, -0.9808, -0.1951, 0.0, -0.9808, -0.1951, 0.0, -0.9808, -0.1951, 0.0, -0.9808, -0.1951, 0.0, -1.0, 1.049e-07, 0.0, -1.0, 1.049e-07, 0.0, -1.0, 1.049e-07, 0.0, -1.0, 1.049e-07, 0.0, -0.9808, 0.1951, 0.0, -0.9808, 0.1951, 0.0, -0.9808, 0.1951, 0.0, -0.9808, 0.1951, 0.0, -0.9239, 0.3827, 0.0, -0.9239, 0.3827, 0.0, -0.9239, 0.3827, 0.0, -0.9239, 0.3827, 0.0, -0.8315, 0.5556, 0.0, -0.8315, 0.5556, 0.0, -0.8315, 0.5556, 0.0, -0.8315, 0.5556, 0.0, -0.7071, 0.7071, 0.0, -0.7071, 0.7071, 0.0, -0.7071, 0.7071, 0.0, -0.7071, 0.7071, 0.0, -0.5556, 0.8315, 0.0, -0.5556, 0.8315, 0.0, -0.5556, 0.8315, 0.0, -0.5556, 0.8315, 0.0, -0.3827, 0.9239, 0.0, -0.3827, 0.9239, 0.0, 2.406e-07, 0.0, 1.0, 2.406e-07, 0.0, 1.0, 2.406e-07, 0.0, 1.0, 2.406e-07, 0.0, 1.0, 2.406e-07, 0.0, 1.0, 2.406e-07, 0.0, 1.0, 2.406e-07, 0.0, 1.0, 2.406e-07, 0.0, 1.0, 2.406e-07, 0.0, 1.0, 2.406e-07, 0.0, 1.0, 2.406e-07, 0.0, 1.0, 2.406e-07, 0.0, 1.0, 2.406e-07, 0.0, 1.0, 2.406e-07, 0.0, 1.0, 2.406e-07, 0.0, 1.0, 2.406e-07, 0.0, 1.0, 2.406e-07, 0.0, 1.0, 2.406e-07, 0.0, 1.0, 2.406e-07, 0.0, 1.0, 2.406e-07, 0.0, 1.0, 2.406e-07, 0.0, 1.0, 2.406e-07, 0.0, 1.0, 2.406e-07, 0.0, 1.0, 2.406e-07, 0.0, 1.0, 2.406e-07, 0.0, 1.0, 2.406e-07, 0.0, 1.0, 2.406e-07, 0.0, 1.0, 2.406e-07, 0.0, 1.0, 2.406e-07, 0.0, 1.0, 2.406e-07, 0.0, 1.0, 2.406e-07, 0.0, 1.0, 2.406e-07, 0.0, 1.0, -0.3827, 0.9239, 0.0, -0.3827, 0.9239, 0.0, -0.1951, 0.9808, 0.0, -0.1951, 0.9808, 0.0, -0.1951, 0.9808, 0.0, -0.1951, 0.9808, 0.0, 1.43e-07, 1.0, 0.0, 1.43e-07, 1.0, 0.0, 4.211e-08, 0.0, -1.0, 4.211e-08, 0.0, -1.0, 4.211e-08, 0.0, -1.0, 4.211e-08, 0.0, -1.0, 4.211e-08, 0.0, -1.0, 4.211e-08, 0.0, -1.0, 4.211e-08, 0.0, -1.0, 4.211e-08, 0.0, -1.0, 4.211e-08, 0.0, -1.0, 4.211e-08, 0.0, -1.0, 4.211e-08, 0.0, -1.0, 4.211e-08, 0.0, -1.0, 4.211e-08, 0.0, -1.0, 4.211e-08, 0.0, -1.0, 4.211e-08, 0.0, -1.0, 4.211e-08, 0.0, -1.0, 4.211e-08, 0.0, -1.0, 4.211e-08, 0.0, -1.0, 4.211e-08, 0.0, -1.0, 4.211e-08, 0.0, -1.0, 4.211e-08, 0.0, -1.0, 4.211e-08, 0.0, -1.0, 4.211e-08, 0.0, -1.0, 4.211e-08, 0.0, -1.0, 4.211e-08, 0.0, -1.0, 4.211e-08, 0.0, -1.0, 4.211e-08, 0.0, -1.0, 4.211e-08, 0.0, -1.0, 4.211e-08, 0.0, -1.0, 4.211e-08, 0.0, -1.0, 4.211e-08, 0.0, -1.0, 4.211e-08, 0.0, -1.0, 1.0, 0.0, 0.0, 1.0, 0.0, 0.0, 1.0, 0.0, 0.0, 1.0, 0.0, 0.0, 1.0, 0.0, 0.0, 1.0, 0.0, 0.0, 1.0, 0.0, 0.0, 1.0, 0.0, 0.0, 0.0, -1.0, 0.0, 0.0, -1.0, 0.0, 0.0, -1.0, 0.0, 0.0, -1.0, 0.0, 1.0, 1.734e-08, 0.0, 1.0, 0.0, 0.0, 1.0, 2.106e-08, 0.0, 1.0, 0.0, 0.0, 1.0, 0.0, 0.0, 1.0, 2.106e-08, 0.0, 1.0, 2.106e-08, 0.0, 1.0, 0.0, 0.0, 1.0, 0.0, 0.0, 1.0, 0.0, 0.0, 1.0, 0.0, 0.0, 1.0, 0.0, 0.0, 1.0, 0.0, 0.0, 1.0, 0.0, 0.0, 1.0, 0.0, 0.0, 1.0, 0.0, 0.0, 1.0, 0.0, 0.0, 1.0, 0.0, 0.0, 1.0, 0.0, 0.0, 1.0, 0.0, 0.0, 1.0, 0.0, 0.0, 1.0, 0.0, 0.0, 1.0, 0.0, 0.0, 1.0, 0.0, 0.0, 1.0, 2.106e-08, 0.0, 1.0, 6.043e-08, 0.0, 1.0, 1.734e-08, 0.0, -1.0, 0.0, 0.0, -1.0, 0.0, 0.0, -1.0, 0.0, 0.0, -1.0, 0.0, 0.0, -1.931e-08, 1.0, -2.725e-07, -1.931e-08, 1.0, -2.725e-07, -1.931e-08, 1.0, -2.725e-07, -1.931e-08, 1.0, -2.725e-07, 0.0, 0.0, 1.0, 0.0, 0.0, 1.0, 0.0, 0.0, 1.0, 0.0, 0.0, 1.0, -1.0, 0.0, 0.0, -1.0, 0.0, 0.0, -1.0, 0.0, 0.0, -1.0, 0.0, 0.0, -1.0, 0.0, 0.0, -1.0, 0.0, 0.0, -1.0, 0.0, 0.0, -1.0, 0.0, 0.0, -1.0, 0.0, 0.0, -1.0, -3.073e-08, 0.0, -1.0, 0.0, 0.0, -1.0, -2.205e-08, 0.0, -1.0, 0.0, 0.0, -1.0, 0.0, 0.0, -1.0, -2.205e-08, 0.0, -1.0, -2.205e-08, 0.0, -1.0, 0.0, 0.0, -1.0, 0.0, 0.0, -1.0, 0.0, 0.0, -1.0, 0.0, 0.0, -1.0, 0.0, 0.0, -1.0, 0.0, 0.0, -1.0, 0.0, 0.0, -1.0, 0.0, 0.0, -1.0, -2.205e-08, 0.0, -1.0, -8.603e-08, 0.0, -1.0, -3.073e-08, 0.0, 0.0, 0.0, -1.0, 0.0, 0.0, -1.0, 0.0, 0.0, -1.0, 0.0, 0.0, -1.0, 0.0, 0.0, -1.0, -1.092e-10, 0.0, -1.0, 0.0, 0.0, -1.0, -1.092e-10, 0.0, -1.0, 0.0, 0.0, -1.0, 0.0, 0.0, -1.0, 0.0, 0.0, -1.0, 0.0, 0.0, -1.0, 0.0, 0.0, -1.0, 0.0, 0.0, -1.0, 0.0, 0.0, -1.0, 0.0, 0.0, -1.0, 0.0, 0.0, -1.0, 0.0, 0.0, -1.0, 0.0, 0.0, -1.0, 0.0, 0.0, -1.0, 0.0, 0.0, -1.0, -1.635e-09, 0.0, -1.0, 9.19e-10, 0.0, -1.0, 0.0, 0.0, -1.0, 0.0, 0.0, -1.0, 0.0, 0.0, -1.0, 0.0, 0.0, -1.0, 0.0, 0.0, -1.0, 0.0, 0.0, -1.0, 0.0, 0.0, -1.0, 0.0, 0.0, -1.0, 0.0, 0.0, -1.0, 0.0, 0.0, -1.0, 0.0, 0.0, -1.0, 0.0, 0.0, -1.0, -4.919e-11, 0.0, -1.0, 0.0, 0.0, -1.0, 0.0, 0.0, -1.0, -4.919e-11, 0.0, -1.0, 0.0, 0.0, -1.0, -4.919e-11, 0.0, -1.0, 0.0, 0.0, -1.0, 0.0, 0.0, -1.0, 0.0, 0.0, -1.0, 0.0, 0.0, -1.0, 0.0, 0.0, -1.0, 0.0, 0.0, -1.0, 0.0, 0.0, -1.0, 0.0, 0.0, -1.0, 0.0, 0.0, -1.0, 0.0, 0.0, -1.0, 0.0, 0.0, -1.0, 0.0, 0.0, -1.0, 0.0, 0.0, -1.0, 0.0, 0.0, -1.0, 0.0, 0.0, -1.0, 0.0, 0.0, -1.0, 0.0, 0.0, -1.0, 0.0, 0.0, -1.0, 0.0, 0.0, -1.0, 0.0, 0.0, -1.0, 0.0, 0.0, -1.0, 0.0, 0.0, -1.0, 0.0, 0.0, -1.0, 0.0, 0.0, -1.0, 0.0, 0.0, -1.0, 0.0, 0.0, -1.0, 0.0, 0.0, -1.0, 0.0, 0.0, -1.0, 0.0, 0.0, -1.0, 0.0, 0.0, -1.0, 0.0, 0.0, -1.0, 0.0, 0.0, -1.0, 0.0, 0.0, -1.0, 0.0, 0.0, -1.0, -8.222e-11, 0.0, -1.0, -3.942e-10, 0.0, -1.0, -4.919e-11, 0.0, -1.0, 0.0, 0.0, -1.0, 0.0, 0.0, -1.0, 0.0, 0.0, -1.0, -8.222e-11, 0.0, -1.0, -4.919e-11, 0.0, -1.0, 0.0, 0.0, -1.0, -4.919e-11, 0.0, -1.0, 0.0, 0.0, -1.0, 0.0, 0.0, -1.0, 0.0, 0.0, -1.0, 0.0, 0.0, -1.0, -1.092e-10, 0.0, -1.0, -1.092e-10, 0.0, -1.0, 1.78e-10, 0.0, -1.0, -9.657e-10, 0.0, -1.0, 1.78e-10, 0.0, -1.0, 0.0, 0.0, -1.0, 9.19e-10, 0.0, -1.0, -9.657e-10, 0.0, -1.0, 0.0, 0.0, -1.0, 0.0, 0.0, -1.0, 0.0, 0.0, -1.0, 1.78e-10, 0.0, -1.0, 9.19e-10, 0.0, -1.0, -1.635e-09, 0.0, -1.0, -1.0, 0.0, 0.0, -1.0, 0.0, 0.0, -1.0, 0.0, 0.0, -1.0, 0.0, 0.0, 1.78e-10, 0.0, -1.0, -1.635e-09, 0.0, -1.0, -9.657e-10, 0.0, -1.0, -1.0, 0.0, 0.0, -1.0, 0.0, 0.0, -1.0, 0.0, 0.0, 1.78e-10, 0.0, -1.0, 0.0, 0.0, -1.0, 0.0, 0.0, -1.0, 0.0, 0.0, -1.0, 0.0, -1.0, 0.0, 0.0, -1.0, 0.0, 0.0, -1.0, 0.0, 0.0, -1.0, 0.0, 0.0, 0.0, -1.0, 0.0, 0.0, -1.0, 0.0, 0.0, -1.0, 0.0, 0.0, -1.0, -1.0, 0.0, 0.0, -1.0, 0.0, 0.0, -1.0, 0.0, 0.0, -1.0, 0.0, 0.0, 0.0, -1.0, 0.0, 0.0, -1.0, 0.0, 0.0, -1.0, 0.0, 0.0, -1.0, 0.0, 1.892e-08, 2.366e-08, -1.0, 1.892e-08, 2.366e-08, -1.0, 1.892e-08, 2.366e-08, -1.0, 1.892e-08, 2.366e-08, -1.0, 0.0, 0.0, -1.0, 0.0, 0.0, -1.0, 0.0, 0.0, -1.0, 0.0, 0.0, -1.0, 0.0, 1.0, 0.0, 0.0, 1.0, 0.0, 0.0, 1.0, 0.0, 0.0, 1.0, 0.0, 0.0, 0.0, -1.0, 0.0, 0.0, -1.0, 0.0, 0.0, -1.0, 0.0, 0.0, -1.0, 0.0, -1.0, 0.0, 0.0, -1.0, 0.0, 0.0, -1.0, 0.0, 0.0, -1.0, 0.0, 1.0, 0.0, 0.0, 1.0, 0.0, 0.0, 1.0, 0.0, 0.0, 1.0, 0.0, 0.0, 0.0, 1.0, 0.0, 0.0, 1.0, 0.0, 0.0, 1.0, 0.0, 0.0, 1.0, 0.0, 0.0, -1.0, 0.0, 0.0, -1.0, 0.0, 0.0, -1.0, 0.0, 0.0, -1.0, 0.0, 0.0, 0.0, -1.0, 0.0, 0.0, -1.0, 0.0, 0.0, -1.0, 0.0, 0.0, -1.0, 1.0, 0.0, 0.0, 1.0, 0.0, 0.0, 1.0, 0.0, 0.0, 1.0, 0.0, 0.0, 0.0, 1.0, 0.0, 0.0, 1.0, 0.0, 0.0, 1.0, 0.0, 0.0, 1.0, 0.0, 0.0, -1.0, 0.0, 0.0, -1.0, 0.0, 0.0, -1.0, 0.0, 0.0, -1.0, 0.0, 0.0, 0.0, -1.0, 0.0, 0.0, -1.0, 0.0, 0.0, -1.0, 0.0, 0.0, -1.0, 1.0, 0.0, 0.0, 1.0, 0.0, 0.0, 1.0, 0.0, 0.0, 1.0, 0.0, 0.0, 0.0, 1.0, 0.0, 0.0, 1.0, 0.0, 0.0, 1.0, 0.0, 0.0, 1.0, 0.0, 2.523e-07, 1.0, 0.0, 2.523e-07, 1.0, 0.0, 2.523e-07, 1.0, 0.0, 2.523e-07, 1.0, 0.0, 0.0, -1.0, 0.0, 0.0, -1.0, 0.0, 0.0, -1.0, 0.0, 0.0, -1.0, 0.0, 0.0, 0.0, -1.0, 0.0, 0.0, -1.0, 0.0, 0.0, -1.0, 0.0, 0.0, -1.0, -1.0, 0.0, 0.0, -1.0, 0.0, 0.0, -1.0, 0.0, 0.0, -1.0, 0.0, 0.0, 1.0, 0.0, 0.0, 1.0, 0.0, 0.0, 1.0, 0.0, 0.0, 1.0, 0.0, 0.0, 1.0, 0.0, 0.0, 1.0, 0.0, 0.0, 0.0, 1.0, 0.0, 0.0, 1.0, 0.0, 0.0, 1.0, 0.0, 0.0, 1.0, 0.0, 2.523e-07, -1.0, 0.0, 2.523e-07, -1.0, 0.0, 2.523e-07, -1.0, 0.0, 2.523e-07, -1.0, 0.0, 1.0, 0.0, 0.0, 1.0, 0.0, 0.0, 1.0, 0.0, 0.0, 1.0, 0.0, 0.0, -1.0, 0.0, 0.0, -1.0, 0.0, 0.0, -1.0, 0.0, 0.0, -1.0, 0.0, 0.0, 0.0, -1.0, 0.0, 0.0, -1.0, 0.0, 0.0, -1.0, 0.0, 0.0, -1.0, 0.0, -2.523e-07, -1.0, 0.0, -2.523e-07, -1.0, 0.0, -2.523e-07, -1.0, 0.0, -2.523e-07, -1.0, 0.0, 0.0, 0.0, -1.0, 0.0, 0.0, -1.0, 0.0, 0.0, -1.0, 0.0, 0.0, -1.0, -1.0, 0.0, 0.0, -1.0, 0.0, 0.0, -1.0, 0.0, 0.0, -1.0, 0.0, 0.0, -1.0, 0.0, 7.57e-07, -1.0, 0.0, 7.57e-07, -1.0, 0.0, 7.57e-07, -1.0, 0.0, 7.57e-07, -1.0, 0.0, 0.0, -1.0, 0.0, 0.0, -1.0, 0.0, 0.0, -1.0, 0.0, 0.0, 0.0, 0.0, -1.0, 0.0, 0.0, -1.0, 0.0, 0.0, -1.0, 0.0, 0.0, -1.0, 0.0, 0.0, -1.0, 0.0, 0.0, -1.0, 0.0, 0.0, -1.0, 0.0, 0.0, -1.0, 0.0, 0.0, -1.0, 0.0, 0.0, -1.0, 0.0, 0.0, -1.0, 0.0, 0.0, -1.0, 0.0, 0.0, -1.0, 0.0, 0.0, -1.0, 0.0, 0.0, -1.0, 0.0, 0.0, -1.0, 0.0, 1.0, 0.0, 0.0, 1.0, 0.0, 0.0, 1.0, 0.0, 0.0, 1.0, 0.0, 1.0, 0.0, 0.0, 1.0, 0.0, 0.0, 1.0, 0.0, 0.0, 1.0, 0.0, 0.0, -1.0, 0.0, 0.0, -1.0, 0.0, 0.0, -1.0, 0.0, 0.0, -1.0, 0.0, 0.0, 1.0, 0.0, 0.0, 1.0, 0.0, 0.0, 1.0, 0.0, 0.0, 1.0, 0.0, 0.0, 0.0, 1.0, 0.0, 0.0, 1.0, 0.0, 0.0, 1.0, 0.0, 0.0, 1.0, 0.0, 0.0, 0.0, -1.0, 0.0, 0.0, -1.0, 0.0, 0.0, -1.0, 0.0, 0.0, -1.0, 0.0, 0.0, 1.0, 0.0, 0.0, 1.0, 0.0, 0.0, 1.0, 0.0, 0.0, 1.0, 1.0, 0.0, 0.0, 1.0, 0.0, 0.0, 1.0, 0.0, 0.0, 1.0, 0.0, 0.0, -2.523e-07, 1.0, 0.0, -2.523e-07, 1.0, 0.0, -2.523e-07, 1.0, 0.0, -2.523e-07, 1.0, 0.0, 0.0, 1.0, 0.0, 0.0, 1.0, 0.0, 0.0, 1.0, 0.0, 0.0, 1.0, 0.0, 1.0, 0.0, 0.0, 1.0, 0.0, 0.0, 1.0, 0.0, 0.0, 1.0, 0.0, 0.0, 0.0, 0.0, 1.0, 0.0, 0.0, 1.0, 0.0, 0.0, 1.0, 0.0, 0.0, 1.0, 1.137e-15, 0.0, -1.0, 3.411e-15, 0.0, -1.0, 3.411e-15, 0.0, -1.0, 1.137e-15, 0.0, -1.0, -1.0, 0.0, 0.0, -1.0, 0.0, 0.0, -1.0, 0.0, 0.0, -1.0, 0.0, 0.0, 0.0, -1.0, 0.0, 0.0, -1.0, 0.0, 0.0, -1.0, 0.0, 0.0, -1.0, 0.0, 0.0, 0.0, 1.0, 0.0, 0.0, 1.0, 0.0, 0.0, 1.0, 0.0, 0.0, 1.0, 0.0, 1.0, 0.0, 0.0, 1.0, 0.0, 0.0, 1.0, 0.0, 0.0, 1.0, 0.0, 0.0, 0.0, -1.0, 0.0, 0.0, -1.0, 0.0, 0.0, -1.0, 0.0, 0.0, -1.0, -1.0, 0.0, 0.0, -1.0, 0.0, 0.0, -1.0, 0.0, 0.0, -1.0, 0.0, 0.0, 0.0, 0.0, -1.0, 0.0, 0.0, -1.0, 0.0, 0.0, -1.0, 0.0, 0.0, -1.0, 0.0, -1.0, 0.0, 0.0, -1.0, 0.0, 0.0, -1.0, 0.0, 0.0, -1.0, 0.0, 0.0, 1.0, 0.0, 0.0, 1.0, 0.0, 0.0, 1.0, 0.0, 0.0, 1.0, 0.0, 0.0, 0.0, -1.0, 0.0, 0.0, -1.0, 0.0, 0.0, -1.0, 0.0, 0.0, -1.0, 0.0, 0.0, 1.0, 0.0, 0.0, 1.0, 0.0, 0.0, 1.0, 0.0, 0.0, 1.0, -1.0, 0.0, 0.0, -1.0, 0.0, 0.0, -1.0, 0.0, 0.0, -1.0, 0.0, 0.0, 0.0, -1.0, 0.0, 0.0, -1.0, 0.0, 0.0, -1.0, 0.0, 0.0, -1.0, 0.0, 0.0, 1.0, 0.0, 0.0, 1.0, 0.0, 0.0, 1.0, 0.0, 0.0, 1.0, 0.0, 0.0, 0.0, 1.0, 0.0, 0.0, 1.0, 0.0, 0.0, 1.0, 0.0, 0.0, 1.0, -1.0, 0.0, 0.0, -1.0, 0.0, 0.0, -1.0, 0.0, 0.0, -1.0, 0.0, 0.0, 0.0, -1.0, 0.0, 0.0, -1.0, 0.0, 0.0, -1.0, 0.0, 0.0, -1.0, 0.0, -2.523e-07, -1.0, 0.0, -2.523e-07, -1.0, 0.0, -2.523e-07, -1.0, 0.0, -2.523e-07, -1.0, 0.0, 0.0, 1.0, 0.0, 0.0, 1.0, 0.0, 0.0, 1.0, 0.0, 0.0, 1.0, 0.0, 0.0, 0.0, -1.0, 0.0, 0.0, -1.0, 0.0, 0.0, -1.0, 0.0, 0.0, -1.0, 0.0, 0.0, 1.0, 0.0, 0.0, 1.0, 0.0, 0.0, 1.0, 0.0, 0.0, 1.0, -1.0, 0.0, 0.0, -1.0, 0.0, 0.0, -1.0, 0.0, 0.0, -1.0, 0.0, 0.0, 1.0, 0.0, 0.0, 1.0, 0.0, 0.0, 1.0, 0.0, 0.0, 1.0, 0.0, 0.0, 0.0, -1.0, 0.0, 0.0, -1.0, 0.0, 0.0, -1.0, 0.0, 0.0, -1.0, 0.0, -2.523e-07, 1.0, 0.0, -2.523e-07, 1.0, 0.0, -2.523e-07, 1.0, 0.0, -2.523e-07, 1.0, 0.0, -1.0, 0.0, 0.0, -1.0, 0.0, 0.0, -1.0, 0.0, 0.0, -1.0, 0.0, 0.0, -1.0, 0.0, 0.0, -1.0, 0.0, 0.0, -1.0, 0.0, 0.0, -1.0, 0.0, 0.0, 0.0, 1.0, 0.0, 0.0, 1.0, 0.0, 0.0, 1.0, 0.0, 0.0, 1.0, 0.0, 2.523e-07, 1.0, 0.0, 2.523e-07, 1.0, 0.0, 2.523e-07, 1.0, 0.0, 2.523e-07, 1.0, 0.0, 0.0, 0.0, 1.0, 0.0, 0.0, 1.0, 0.0, 0.0, 1.0, 0.0, 0.0, 1.0, 1.0, 0.0, 0.0, 1.0, 0.0, 0.0, 1.0, 0.0, 0.0, 1.0, 0.0, 0.0, 2.523e-07, -1.0, 0.0, 2.523e-07, -1.0, 0.0, 2.523e-07, -1.0, 0.0, 2.523e-07, -1.0, 0.0, 1.892e-08, -1.0, 1.202e-07, 1.892e-08, -1.0, 1.202e-07, 1.892e-08, -1.0, 1.202e-07, 1.892e-08, -1.0, 1.202e-07, 0.0, 0.0, 1.0, 0.0, 0.0, 1.0, 0.0, 0.0, 1.0, 0.0, 0.0, 1.0, 0.0, 0.0, 1.0, 0.0, 0.0, 1.0, 0.0, 0.0, 1.0, 0.0, 0.0, 1.0, 0.0, 0.0, 1.0, 0.0, 0.0, 1.0, 0.0, 0.0, 1.0, 0.0, 0.0, 1.0, 0.0, 0.0, 1.0, 0.0, 0.0, 1.0, 0.0, 0.0, 1.0, 0.0, 0.0, 1.0, 0.0, -1.0, 0.0, 0.0, -1.0, 0.0, 0.0, -1.0, 0.0, 0.0, -1.0, 0.0, 0.0, 0.0, -1.0, 1.137e-15, 0.0, -1.0, 2.274e-15, 0.0, -1.0, 0.0, 0.0, -1.0, 1.0, 0.0, 0.0, 1.0, 0.0, 0.0, 1.0, 0.0, 0.0, 1.0, 0.0, 0.0, 1.137e-15, 0.0, -1.0, 0.0, 0.0, -1.0, 0.0, 0.0, -1.0, 2.274e-15, 0.0, -1.0, 1.137e-15, 0.0, -1.0, 1.137e-15, 0.0, -1.0, 2.274e-15, 0.0, -1.0, 2.274e-15, 0.0, -1.0, 6.822e-15, 0.0, -1.0, 6.822e-15, 0.0, -1.0, 2.274e-15, 0.0, -1.0, 2.274e-15, 0.0, -1.0, 1.0, 0.0, 0.0, 1.0, 0.0, 0.0, 1.0, 0.0, 0.0, 1.0, 0.0, 0.0, 1.0, 0.0, 0.0, 1.0, 0.0, 0.0, 1.0, 0.0, 0.0, 1.0, 0.0, 0.0, 1.0, 0.0, 0.0, 1.0, 0.0, 0.0, 1.0, 0.0, 0.0, 1.0, 0.0, 0.0, -1.0, 0.0, 0.0, -1.0, 0.0, 0.0, -1.0, 0.0, 0.0, -1.0, 0.0, 0.0, 0.0, 1.0, 0.0, 0.0, 1.0, 0.0, 0.0, 1.0, 0.0, 0.0, 1.0, 0.0])] * 3)])

# ---- objects
ob_shape_9_indexedfaceset = bpy.data.objects.new('SHAPE_9_IndexedFaceSet', me_shape_9_indexedfaceset_001)

# ---- transforms, parenting, visibility, modifiers, constraints
ob_shape_9_indexedfaceset.location = (0.0, 0.0, 0.0)
ob_shape_9_indexedfaceset.scale = (2.54, 2.54, 2.54)
_m = ob_shape_9_indexedfaceset.modifiers.new('Bevel', 'BEVEL')
_m.width = 0.001
_m.width_pct = 0.001
_m.segments = 4

# ---- collection membership
col_collection.objects.link(ob_shape_9_indexedfaceset)

# ---- scene / render settings (as saved in the file)
scene.frame_start = 1; scene.frame_end = 250; scene.frame_set(1)
scene.render.engine = 'BLENDER_EEVEE_NEXT'
scene.cycles.sampling_pattern = 'TABULATED_SOBOL'
scene.cycles.use_light_tree = False
scene.eevee.ray_tracing_options.trace_max_roughness = 0.0
scene.view_settings.view_transform = 'Filmic'
bpy.context.view_layer.update()

# ---- added for rendering (the .blend has no active camera and no usable light): camera, sun
cam_auto = bpy.data.cameras.new('AutoCamera')
cam_auto.lens = 50.0
cam_auto.sensor_width = 36.0
cam_auto.clip_end = 1000.0
ob_auto_camera = bpy.data.objects.new('AutoCamera', cam_auto)
scene.collection.objects.link(ob_auto_camera)
ob_auto_camera.location = (2.55941, -3.0713, 2.35253)
ob_auto_camera.rotation_euler = (1.09748, -7.21219e-08, 0.694738)
scene.camera = ob_auto_camera
light_auto_sun = bpy.data.lights.new('AutoSun', 'SUN')
light_auto_sun.energy = 3.0
light_auto_sun.angle = 0.0523599
ob_auto_sun = bpy.data.objects.new('AutoSun', light_auto_sun)
scene.collection.objects.link(ob_auto_sun)
ob_auto_sun.rotation_euler = (0.872665, 0.174533, 0.523599)
bpy.context.view_layer.update()
